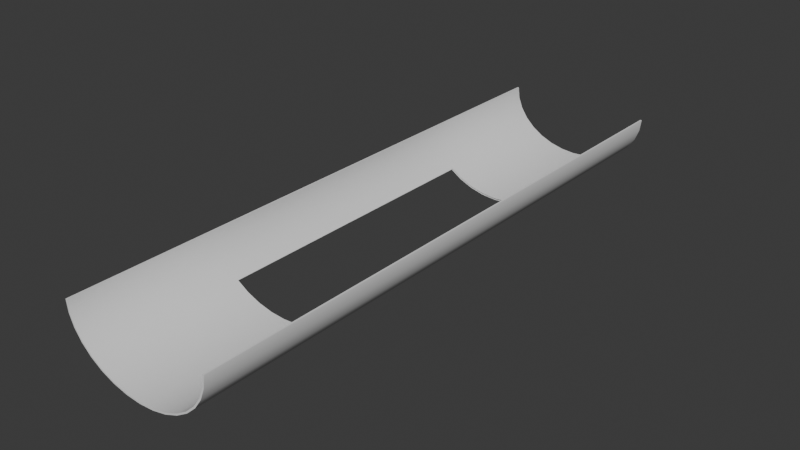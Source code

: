 # Source: halfpipeHole.blend  (saved by Blender 4.1.24; exported with 4.5.12 LTS)
import bpy
from mathutils import Matrix  # noqa: F401  (used for matrix-valued properties, if any)

bpy.ops.wm.read_factory_settings(use_empty=True)
scene = bpy.context.scene
scene.name = 'Scene'

# ---- collections
col_collection = bpy.data.collections.new('Collection'); scene.collection.children.link(col_collection)

# ---- world
world_world = bpy.data.worlds.new('World'); scene.world = world_world
world_world.use_nodes = True; world_world.node_tree.nodes.clear()
_N = world_world.node_tree.nodes; _L = world_world.node_tree.links
n0 = _N.new('ShaderNodeOutputWorld'); n0.name = 'World Output'; n0.location = (300, 300)
n1 = _N.new('ShaderNodeBackground'); n1.name = 'Background'; n1.location = (10, 300)
n1.inputs[0].default_value = (0.05088, 0.05088, 0.05088, 1.0)
_L.new(n1.outputs[0], n0.inputs[0])
n0.is_active_output = True
world_world.color = (0.05088, 0.05088, 0.05088)
world_world.use_sun_shadow = False
world_world.sun_shadow_jitter_overblur = 0.0

# ---- meshes
me_cylinder = bpy.data.meshes.new('Cylinder')
me_cylinder.from_pydata([(1.0, 0.0, -1.0), (1.0, 0.0, 1.0), (0.9808, -0.1951, -1.0), (0.9808, -0.1951, 1.0), (0.9239, -0.3827, -1.0), (0.9239, -0.3827, 1.0), (0.8315, -0.5556, -1.0), (0.8315, -0.5556, 1.0), (0.7071, -0.7071, -1.0), (0.7071, -0.7071, 1.0), (0.5556, -0.8315, -1.0), (0.5556, -0.8315, 1.0), (0.3827, -0.9239, -1.0), (0.3827, -0.9239, 1.0), (0.1951, -0.9808, -1.0), (0.1951, -0.9808, 1.0), (0.0, -1.0, -1.0), (0.9808, 0.004776, -1.0), (0.0, -1.0, 1.0), (0.9808, 0.004776, 1.0), (-0.1951, -0.9808, -1.0), (0.9619, -0.1864, -1.0), (0.9619, -0.1864, 1.0), (-0.1951, -0.9808, 1.0), (-0.3827, -0.9239, -1.0), (0.9061, -0.3703, -1.0), (0.9061, -0.3703, 1.0), (-0.3827, -0.9239, 1.0), (0.8155, -0.5397, -1.0), (-0.5556, -0.8315, -1.0), (-0.5556, -0.8315, 1.0), (0.8155, -0.5397, 1.0), (-0.7071, -0.7071, -1.0), (0.6935, -0.6882, -1.0), (-0.7071, -0.7071, 1.0), (0.6935, -0.6882, 1.0), (0.5449, -0.8101, -1.0), (-0.8315, -0.5556, -1.0), (0.5449, -0.8101, 1.0), (-0.8315, -0.5556, 1.0), (-0.9239, -0.3827, -1.0), (0.3753, -0.9006, -1.0), (-0.9239, -0.3827, 1.0), (0.3753, -0.9006, 1.0), (-0.9808, -0.1951, -1.0), (0.1913, -0.9564, -1.0), (-0.9808, -0.1951, 1.0), (0.1913, -0.9564, 1.0), (-1.0, 0.0, -1.0), (0.0, -0.9752, -1.0), (0.0, -0.9752, 1.0), (-1.0, 0.0, 1.0), (-0.1913, -0.9564, -1.0), (0.9992, 0.008225, 1.0), (0.9992, 0.008225, -1.0), (-0.1913, -0.9564, 1.0), (-0.3753, -0.9006, -1.0), (-0.9992, 0.008225, 1.0), (-0.9992, 0.008225, -1.0), (-0.3753, -0.9006, 1.0), (-0.5449, -0.8101, -1.0), (-0.5449, -0.8101, 1.0), (-0.6935, -0.6882, -1.0), (-0.6935, -0.6882, 1.0), (-0.8155, -0.5397, -1.0), (-0.8155, -0.5397, 1.0), (-0.9061, -0.3703, -1.0), (-0.9061, -0.3703, 1.0), (-0.9619, -0.1864, -1.0), (-0.9619, -0.1864, 1.0), (-0.9808, 0.004776, -1.0), (-0.9808, 0.004776, 1.0), (-0.9804, 0.008225, -1.0), (0.9804, 0.008225, -1.0), (-0.9804, 0.008225, 1.0), (0.9804, 0.008225, 1.0), (1.0, 0.0, 0.0), (0.9808, 0.004776, 0.0), (0.9808, -0.1951, 0.0), (0.9239, -0.3827, 0.0), (0.8315, -0.5556, 0.0), (-0.8155, -0.5397, 0.0), (-0.9061, -0.3703, 0.0), (0.7071, -0.7071, 0.0), (-0.9239, -0.3827, 0.0), (-0.9808, -0.1951, 0.0), (-0.9619, -0.1864, 0.0), (0.9619, -0.1864, 0.0), (0.8155, -0.5397, 0.0), (0.9061, -0.3703, 0.0), (-1.0, 0.0, 0.0), (-0.9808, 0.004776, 0.0), (-0.7071, -0.7071, 0.0), (-0.9804, 0.008225, 0.0), (0.9992, 0.008225, 0.0), (0.6935, -0.6882, 0.0), (0.9804, 0.008225, 0.0), (-0.9992, 0.008225, 0.0), (-0.8315, -0.5556, 0.0), (-0.6935, -0.6882, 0.0), (1.0, 0.0, 0.5), (0.9808, 0.004776, 0.5), (0.9808, -0.1951, 0.5), (0.9239, -0.3827, 0.5), (-0.3827, -0.9239, 0.5), (0.8315, -0.5556, 0.5), (0.1913, -0.9564, 0.5), (-0.8155, -0.5397, 0.5), (-0.9061, -0.3703, 0.5), (-0.1951, -0.9808, 0.5), (0.7071, -0.7071, 0.5), (-0.9239, -0.3827, 0.5), (-0.9808, -0.1951, 0.5), (-0.9619, -0.1864, 0.5), (0.9619, -0.1864, 0.5), (0.8155, -0.5397, 0.5), (0.9061, -0.3703, 0.5), (-0.5556, -0.8315, 0.5), (-1.0, 0.0, 0.5), (0.0, -0.9752, 0.5), (0.5556, -0.8315, 0.5), (-0.9808, 0.004776, 0.5), (-0.1913, -0.9564, 0.5), (0.3827, -0.9239, 0.5), (-0.7071, -0.7071, 0.5), (0.3753, -0.9006, 0.5), (-0.9804, 0.008225, 0.5), (0.6935, -0.6882, 0.5), (0.1951, -0.9808, 0.5), (0.9804, 0.008225, 0.5), (0.0, -1.0, 0.5), (-0.5449, -0.8101, 0.5), (0.5449, -0.8101, 0.5), (-0.3753, -0.9006, 0.5), (-0.8315, -0.5556, 0.5), (-0.6935, -0.6882, 0.5), (0.9992, 0.008225, 0.5), (-0.9992, 0.008225, 0.5), (0.9992, 0.008225, -0.5), (-0.9992, 0.008225, -0.5), (1.0, 0.0, -0.5), (0.9808, 0.004776, -0.5), (0.9808, -0.1951, -0.5), (0.9239, -0.3827, -0.5), (-0.3827, -0.9239, -0.5), (0.8315, -0.5556, -0.5), (0.1913, -0.9564, -0.5), (-0.8155, -0.5397, -0.5), (-0.9061, -0.3703, -0.5), (-0.1951, -0.9808, -0.5), (0.7071, -0.7071, -0.5), (-0.9239, -0.3827, -0.5), (-0.9808, -0.1951, -0.5), (-0.9619, -0.1864, -0.5), (0.9619, -0.1864, -0.5), (0.8155, -0.5397, -0.5), (0.9061, -0.3703, -0.5), (-0.5556, -0.8315, -0.5), (-1.0, 0.0, -0.5), (0.0, -0.9752, -0.5), (0.5556, -0.8315, -0.5), (-0.9808, 0.004776, -0.5), (-0.1913, -0.9564, -0.5), (0.3827, -0.9239, -0.5), (-0.7071, -0.7071, -0.5), (0.3753, -0.9006, -0.5), (-0.9804, 0.008225, -0.5), (0.6935, -0.6882, -0.5), (0.1951, -0.9808, -0.5), (0.9804, 0.008225, -0.5), (0.0, -1.0, -0.5), (-0.5449, -0.8101, -0.5), (0.5449, -0.8101, -0.5), (-0.3753, -0.9006, -0.5), (-0.8315, -0.5556, -0.5), (-0.6935, -0.6882, -0.5)], [], [(140, 0, 54, 138), (100, 1, 3, 102), (102, 3, 5, 103), (103, 5, 7, 105), (105, 7, 9, 110), (110, 9, 11, 120), (120, 11, 13, 123), (123, 13, 15, 128), (128, 15, 18, 130), (130, 18, 23, 109), (109, 23, 27, 104), (104, 27, 30, 117), (117, 30, 34, 124), (124, 34, 39, 134), (134, 39, 42, 111), (111, 42, 46, 112), (112, 46, 51, 118), (118, 51, 57, 137), (57, 51, 46, 42, 39, 34, 30, 27, 23, 18, 15, 13, 11, 9, 7, 5, 3, 1, 53, 75, 19, 22, 26, 31, 35, 38, 43, 47, 50, 55, 59, 61, 63, 65, 67, 69, 71, 74), (73, 54, 0, 2, 4, 6, 8, 10, 12, 14, 16, 20, 24, 29, 32, 37, 40, 44, 48, 58, 72, 70, 68, 66, 64, 62, 60, 56, 52, 49, 45, 41, 36, 33, 28, 25, 21, 17), (137, 57, 74, 126), (169, 138, 54, 73), (101, 19, 75, 129), (141, 17, 21, 154), (156, 154, 21, 25), (155, 156, 25, 28), (115, 127, 35, 31), (167, 33, 36, 172), (165, 172, 36, 41), (146, 165, 41, 45), (106, 119, 50, 47), (119, 122, 55, 50), (173, 162, 52, 56), (171, 173, 56, 60), (171, 60, 62, 175), (107, 65, 63, 135), (108, 67, 65, 107), (148, 66, 68, 153), (121, 71, 69, 113), (166, 161, 70, 72), (126, 121, 91, 93), (161, 91, 86, 153), (108, 82, 86, 113), (148, 82, 81, 147), (147, 81, 99, 175), (155, 167, 95, 88), (115, 116, 89, 88), (116, 114, 87, 89), (101, 77, 87, 114), (141, 77, 96, 169), (129, 136, 94, 96), (139, 97, 93, 166), (158, 90, 97, 139), (152, 85, 90, 158), (151, 84, 85, 152), (174, 98, 84, 151), (164, 92, 98, 174), (145, 80, 83, 150), (143, 79, 80, 145), (142, 78, 79, 143), (140, 76, 78, 142), (100, 76, 94, 136), (1, 100, 136, 53), (75, 53, 136, 129), (19, 101, 114, 22), (26, 22, 114, 116), (31, 26, 116, 115), (35, 127, 132, 38), (43, 38, 132, 125), (47, 43, 125, 106), (59, 55, 122, 133), (61, 59, 133, 131), (61, 131, 135, 63), (67, 108, 113, 69), (74, 71, 121, 126), (91, 121, 113, 86), (82, 108, 107, 81), (81, 107, 135, 99), (88, 95, 127, 115), (77, 101, 129, 96), (97, 137, 126, 93), (90, 118, 137, 97), (85, 112, 118, 90), (84, 111, 112, 85), (98, 134, 111, 84), (92, 124, 134, 98), (80, 105, 110, 83), (79, 103, 105, 80), (78, 102, 103, 79), (76, 100, 102, 78), (0, 140, 142, 2), (2, 142, 143, 4), (4, 143, 145, 6), (6, 145, 150, 8), (8, 150, 160, 10), (10, 160, 163, 12), (12, 163, 168, 14), (14, 168, 170, 16), (16, 170, 149, 20), (20, 149, 144, 24), (24, 144, 157, 29), (29, 157, 164, 32), (32, 164, 174, 37), (37, 174, 151, 40), (40, 151, 152, 44), (44, 152, 158, 48), (48, 158, 139, 58), (58, 139, 166, 72), (17, 141, 169, 73), (28, 33, 167, 155), (45, 49, 159, 146), (49, 52, 162, 159), (64, 147, 175, 62), (66, 148, 147, 64), (70, 161, 153, 68), (93, 91, 161, 166), (82, 148, 153, 86), (88, 89, 156, 155), (89, 87, 154, 156), (77, 141, 154, 87), (96, 94, 138, 169), (76, 140, 138, 94)])
me_cylinder.polygons.foreach_set('use_smooth', [True] * 122)
_k = set([(0, 2), (0, 54), (1, 3), (1, 53), (2, 4), (3, 5), (4, 6), (5, 7), (6, 8), (7, 9), (8, 10), (9, 11), (10, 12), (11, 13), (12, 14), (13, 15), (14, 16), (15, 18), (16, 20), (17, 21), (17, 73), (18, 23), (19, 22), (19, 75), (20, 24), (21, 25), (22, 26), (23, 27), (24, 29), (25, 28), (26, 31), (27, 30), (28, 33), (29, 32), (30, 34), (31, 35), (32, 37), (33, 36), (34, 39), (35, 38), (36, 41), (37, 40), (38, 43), (39, 42), (40, 44), (41, 45), (42, 46), (43, 47), (44, 48), (45, 49), (46, 51), (47, 50), (48, 58), (49, 52), (50, 55), (51, 57), (52, 56), (53, 75), (53, 136), (54, 73), (54, 138), (55, 59), (56, 60), (57, 74), (57, 137), (58, 72), (58, 139), (59, 61), (60, 62), (61, 63), (62, 64), (63, 65), (64, 66), (65, 67), (66, 68), (67, 69), (68, 70), (69, 71), (70, 72), (71, 74), (72, 166), (73, 169), (74, 126), (75, 129), (93, 126), (93, 166), (94, 136), (94, 138), (96, 129), (96, 169), (97, 137), (97, 139)])
me_cylinder.attributes.new('sharp_edge', 'BOOLEAN', 'EDGE').data.foreach_set('value', [ (min(e.vertices), max(e.vertices)) in _k for e in me_cylinder.edges])
_uv = me_cylinder.uv_layers.new(name='UVMap')
_uv.uv.foreach_set('vector', [0.75, 0.625, 0.75, 0.5, 0.7513, 0.5, 0.7513, 0.625, 0.75, 0.875, 0.75, 1.0, 0.7188, 1.0, 0.7188, 0.875, 0.7188, 0.875, 0.7188, 1.0, 0.6875, 1.0, 0.6875, 0.875, 0.6875, 0.875, 0.6875, 1.0, 0.6562, 1.0, 0.6562, 0.875, 0.6562, 0.875, 0.6562, 1.0, 0.625, 1.0, 0.625, 0.875, 0.625, 0.875, 0.625, 1.0, 0.5938, 1.0, 0.5938, 0.875, 0.5938, 0.875, 0.5938, 1.0, 0.5625, 1.0, 0.5625, 0.875, 0.5625, 0.875, 0.5625, 1.0, 0.5312, 1.0, 0.5312, 0.875, 0.5312, 0.875, 0.5312, 1.0, 0.5, 1.0, 0.5, 0.875, 0.5, 0.875, 0.5, 1.0, 0.4688, 1.0, 0.4688, 0.875, 0.4688, 0.875, 0.4688, 1.0, 0.4375, 1.0, 0.4375, 0.875, 0.4375, 0.875, 0.4375, 1.0, 0.4062, 1.0, 0.4062, 0.875, 0.4062, 0.875, 0.4062, 1.0, 0.375, 1.0, 0.375, 0.875, 0.375, 0.875, 0.375, 1.0, 0.3438, 1.0, 0.3438, 0.875, 0.3438, 0.875, 0.3438, 1.0, 0.3125, 1.0, 0.3125, 0.875, 0.3125, 0.875, 0.3125, 1.0, 0.2812, 1.0, 0.2812, 0.875, 0.2812, 0.875, 0.2812, 1.0, 0.25, 1.0, 0.25, 0.875, 0.25, 0.875, 0.25, 1.0, 0.2487, 1.0, 0.2487, 0.875, 0.01019, 0.252, 0.01, 0.25, 0.01461, 0.2032, 0.02827, 0.1582, 0.05045, 0.1167, 0.08029, 0.08029, 0.1167, 0.05045, 0.1582, 0.02827, 0.2032, 0.01461, 0.25, 0.01, 0.2968, 0.01461, 0.3418, 0.02827, 0.3833, 0.05045, 0.4197, 0.08029, 0.4496, 0.1167, 0.4717, 0.1582, 0.4854, 0.2032, 0.49, 0.25, 0.4898, 0.252, 0.4853, 0.252, 0.4854, 0.2511, 0.4809, 0.2053, 0.4675, 0.1611, 0.4457, 0.1205, 0.4164, 0.08483, 0.3808, 0.05558, 0.3401, 0.03385, 0.2959, 0.02047, 0.25, 0.01595, 0.2041, 0.02047, 0.1599, 0.03385, 0.1192, 0.05558, 0.08356, 0.08483, 0.05428, 0.1205, 0.03253, 0.1611, 0.01914, 0.2053, 0.01462, 0.2511, 0.0147, 0.252, 0.9853, 0.252, 0.9898, 0.252, 0.99, 0.25, 0.9854, 0.2032, 0.9717, 0.1582, 0.9496, 0.1167, 0.9197, 0.08029, 0.8833, 0.05045, 0.8418, 0.02827, 0.7968, 0.01461, 0.75, 0.01, 0.7032, 0.01461, 0.6582, 0.02827, 0.6167, 0.05045, 0.5803, 0.08029, 0.5504, 0.1167, 0.5283, 0.1582, 0.5146, 0.2032, 0.51, 0.25, 0.5102, 0.252, 0.5147, 0.252, 0.5146, 0.2511, 0.5191, 0.2053, 0.5325, 0.1611, 0.5543, 0.1205, 0.5836, 0.08483, 0.6192, 0.05558, 0.6599, 0.03385, 0.7041, 0.02047, 0.75, 0.01595, 0.7959, 0.02047, 0.8401, 0.03385, 0.8808, 0.05558, 0.9164, 0.08483, 0.9457, 0.1205, 0.9675, 0.1611, 0.9809, 0.2053, 0.9854, 0.2511, 0.1402, 0.5, 0.1402, 0.5, 0.1422, 0.5, 0.1422, 0.5, 0.3578, 0.5, 0.3598, 0.5, 0.3598, 0.5, 0.3578, 0.5, 0.75, 0.875, 0.75, 1.0, 0.7506, 1.0, 0.7506, 0.875, 0.75, 0.625, 0.75, 0.5, 0.7188, 0.5, 0.7188, 0.625, 0.6875, 0.625, 0.7188, 0.625, 0.7188, 0.5, 0.6875, 0.5, 0.6562, 0.625, 0.6875, 0.625, 0.6875, 0.5, 0.6562, 0.5, 0.6562, 0.875, 0.625, 0.875, 0.625, 1.0, 0.6562, 1.0, 0.625, 0.625, 0.625, 0.5, 0.5938, 0.5, 0.5938, 0.625, 0.5625, 0.625, 0.5938, 0.625, 0.5938, 0.5, 0.5625, 0.5, 0.5312, 0.625, 0.5625, 0.625, 0.5625, 0.5, 0.5312, 0.5, 0.5312, 0.875, 0.5, 0.875, 0.5, 1.0, 0.5312, 1.0, 0.5, 0.875, 0.4688, 0.875, 0.4688, 1.0, 0.5, 1.0, 0.4375, 0.625, 0.4688, 0.625, 0.4688, 0.5, 0.4375, 0.5, 0.4062, 0.625, 0.4375, 0.625, 0.4375, 0.5, 0.4062, 0.5, 0.4062, 0.625, 0.4062, 0.5, 0.375, 0.5, 0.375, 0.625, 0.3438, 0.875, 0.3438, 1.0, 0.375, 1.0, 0.375, 0.875, 0.3125, 0.875, 0.3125, 1.0, 0.3438, 1.0, 0.3438, 0.875, 0.3125, 0.625, 0.3125, 0.5, 0.2812, 0.5, 0.2812, 0.625, 0.25, 0.875, 0.25, 1.0, 0.2812, 1.0, 0.2812, 0.875, 0.2494, 0.625, 0.25, 0.625, 0.25, 0.5, 0.2494, 0.5, 0.2494, 0.875, 0.25, 0.875, 0.25, 0.75, 0.2494, 0.75, 0.25, 0.625, 0.25, 0.75, 0.2812, 0.75, 0.2812, 0.625, 0.3125, 0.875, 0.3125, 0.75, 0.2812, 0.75, 0.2812, 0.875, 0.3125, 0.625, 0.3125, 0.75, 0.3438, 0.75, 0.3438, 0.625, 0.3438, 0.625, 0.3438, 0.75, 0.375, 0.75, 0.375, 0.625, 0.6562, 0.625, 0.625, 0.625, 0.625, 0.75, 0.6562, 0.75, 0.6562, 0.875, 0.6875, 0.875, 0.6875, 0.75, 0.6562, 0.75, 0.6875, 0.875, 0.7188, 0.875, 0.7188, 0.75, 0.6875, 0.75, 0.75, 0.875, 0.75, 0.75, 0.7188, 0.75, 0.7188, 0.875, 0.75, 0.625, 0.75, 0.75, 0.7506, 0.75, 0.7506, 0.625, 0.3578, 0.5, 0.3598, 0.5, 0.3598, 0.5, 0.3578, 0.5, 0.1402, 0.5, 0.1402, 0.5, 0.1422, 0.5, 0.1422, 0.5, 0.25, 0.625, 0.25, 0.75, 0.2487, 0.75, 0.2487, 0.625, 0.2812, 0.625, 0.2812, 0.75, 0.25, 0.75, 0.25, 0.625, 0.3125, 0.625, 0.3125, 0.75, 0.2812, 0.75, 0.2812, 0.625, 0.3438, 0.625, 0.3438, 0.75, 0.3125, 0.75, 0.3125, 0.625, 0.375, 0.625, 0.375, 0.75, 0.3438, 0.75, 0.3438, 0.625, 0.6562, 0.625, 0.6562, 0.75, 0.625, 0.75, 0.625, 0.625, 0.6875, 0.625, 0.6875, 0.75, 0.6562, 0.75, 0.6562, 0.625, 0.7188, 0.625, 0.7188, 0.75, 0.6875, 0.75, 0.6875, 0.625, 0.75, 0.625, 0.75, 0.75, 0.7188, 0.75, 0.7188, 0.625, 0.75, 0.875, 0.75, 0.75, 0.7513, 0.75, 0.7513, 0.875, 0.75, 1.0, 0.75, 0.875, 0.7513, 0.875, 0.7513, 1.0, 0.3578, 0.5, 0.3598, 0.5, 0.3598, 0.5, 0.3578, 0.5, 0.75, 1.0, 0.75, 0.875, 0.7188, 0.875, 0.7188, 1.0, 0.6875, 1.0, 0.7188, 1.0, 0.7188, 0.875, 0.6875, 0.875, 0.6562, 1.0, 0.6875, 1.0, 0.6875, 0.875, 0.6562, 0.875, 0.625, 1.0, 0.625, 0.875, 0.5938, 0.875, 0.5938, 1.0, 0.5625, 1.0, 0.5938, 1.0, 0.5938, 0.875, 0.5625, 0.875, 0.5312, 1.0, 0.5625, 1.0, 0.5625, 0.875, 0.5312, 0.875, 0.4375, 1.0, 0.4688, 1.0, 0.4688, 0.875, 0.4375, 0.875, 0.4062, 1.0, 0.4375, 1.0, 0.4375, 0.875, 0.4062, 0.875, 0.4062, 1.0, 0.4062, 0.875, 0.375, 0.875, 0.375, 1.0, 0.3125, 1.0, 0.3125, 0.875, 0.2812, 0.875, 0.2812, 1.0, 0.2494, 1.0, 0.25, 1.0, 0.25, 0.875, 0.2494, 0.875, 0.25, 0.75, 0.25, 0.875, 0.2812, 0.875, 0.2812, 0.75, 0.3125, 0.75, 0.3125, 0.875, 0.3438, 0.875, 0.3438, 0.75, 0.3438, 0.75, 0.3438, 0.875, 0.375, 0.875, 0.375, 0.75, 0.6562, 0.75, 0.625, 0.75, 0.625, 0.875, 0.6562, 0.875, 0.75, 0.75, 0.75, 0.875, 0.7506, 0.875, 0.7506, 0.75, 0.1402, 0.5, 0.1402, 0.5, 0.1422, 0.5, 0.1422, 0.5, 0.25, 0.75, 0.25, 0.875, 0.2487, 0.875, 0.2487, 0.75, 0.2812, 0.75, 0.2812, 0.875, 0.25, 0.875, 0.25, 0.75, 0.3125, 0.75, 0.3125, 0.875, 0.2812, 0.875, 0.2812, 0.75, 0.3438, 0.75, 0.3438, 0.875, 0.3125, 0.875, 0.3125, 0.75, 0.375, 0.75, 0.375, 0.875, 0.3438, 0.875, 0.3438, 0.75, 0.6562, 0.75, 0.6562, 0.875, 0.625, 0.875, 0.625, 0.75, 0.6875, 0.75, 0.6875, 0.875, 0.6562, 0.875, 0.6562, 0.75, 0.7188, 0.75, 0.7188, 0.875, 0.6875, 0.875, 0.6875, 0.75, 0.75, 0.75, 0.75, 0.875, 0.7188, 0.875, 0.7188, 0.75, 0.75, 0.5, 0.75, 0.625, 0.7188, 0.625, 0.7188, 0.5, 0.7188, 0.5, 0.7188, 0.625, 0.6875, 0.625, 0.6875, 0.5, 0.6875, 0.5, 0.6875, 0.625, 0.6562, 0.625, 0.6562, 0.5, 0.6562, 0.5, 0.6562, 0.625, 0.625, 0.625, 0.625, 0.5, 0.625, 0.5, 0.625, 0.625, 0.5938, 0.625, 0.5938, 0.5, 0.5938, 0.5, 0.5938, 0.625, 0.5625, 0.625, 0.5625, 0.5, 0.5625, 0.5, 0.5625, 0.625, 0.5312, 0.625, 0.5312, 0.5, 0.5312, 0.5, 0.5312, 0.625, 0.5, 0.625, 0.5, 0.5, 0.5, 0.5, 0.5, 0.625, 0.4688, 0.625, 0.4688, 0.5, 0.4688, 0.5, 0.4688, 0.625, 0.4375, 0.625, 0.4375, 0.5, 0.4375, 0.5, 0.4375, 0.625, 0.4062, 0.625, 0.4062, 0.5, 0.4062, 0.5, 0.4062, 0.625, 0.375, 0.625, 0.375, 0.5, 0.375, 0.5, 0.375, 0.625, 0.3438, 0.625, 0.3438, 0.5, 0.3438, 0.5, 0.3438, 0.625, 0.3125, 0.625, 0.3125, 0.5, 0.3125, 0.5, 0.3125, 0.625, 0.2812, 0.625, 0.2812, 0.5, 0.2812, 0.5, 0.2812, 0.625, 0.25, 0.625, 0.25, 0.5, 0.25, 0.5, 0.25, 0.625, 0.2487, 0.625, 0.2487, 0.5, 0.1402, 0.5, 0.1402, 0.5, 0.1422, 0.5, 0.1422, 0.5, 0.75, 0.5, 0.75, 0.625, 0.7506, 0.625, 0.7506, 0.5, 0.6562, 0.5, 0.625, 0.5, 0.625, 0.625, 0.6562, 0.625, 0.5312, 0.5, 0.5, 0.5, 0.5, 0.625, 0.5312, 0.625, 0.5, 0.5, 0.4688, 0.5, 0.4688, 0.625, 0.5, 0.625, 0.3438, 0.5, 0.3438, 0.625, 0.375, 0.625, 0.375, 0.5, 0.3125, 0.5, 0.3125, 0.625, 0.3438, 0.625, 0.3438, 0.5, 0.25, 0.5, 0.25, 0.625, 0.2812, 0.625, 0.2812, 0.5, 0.2494, 0.75, 0.25, 0.75, 0.25, 0.625, 0.2494, 0.625, 0.3125, 0.75, 0.3125, 0.625, 0.2812, 0.625, 0.2812, 0.75, 0.6562, 0.75, 0.6875, 0.75, 0.6875, 0.625, 0.6562, 0.625, 0.6875, 0.75, 0.7188, 0.75, 0.7188, 0.625, 0.6875, 0.625, 0.75, 0.75, 0.75, 0.625, 0.7188, 0.625, 0.7188, 0.75, 0.3578, 0.5, 0.3598, 0.5, 0.3598, 0.5, 0.3578, 0.5, 0.75, 0.75, 0.75, 0.625, 0.7513, 0.625, 0.7513, 0.75])
me_cylinder.update()

# ---- objects
ob_cylinder = bpy.data.objects.new('Cylinder', me_cylinder)

# ---- transforms, parenting, visibility, modifiers, constraints
ob_cylinder.location = (0.0, 0.0, 10.17)
ob_cylinder.rotation_euler = (1.571, 0.0, 0.0)
ob_cylinder.scale = (13.0, 10.0, 50.0)

# ---- collection membership
col_collection.objects.link(ob_cylinder)

# ---- scene / render settings (as saved in the file)
scene.frame_start = 1; scene.frame_end = 250; scene.frame_set(1)
scene.render.engine = 'BLENDER_EEVEE_NEXT'
scene.cycles.sampling_pattern = 'TABULATED_SOBOL'
scene.eevee.ray_tracing_options.trace_max_roughness = 0.0
bpy.context.view_layer.update()

# ---- added for rendering (the .blend has no active camera and no usable light): camera, sun
cam_auto = bpy.data.cameras.new('AutoCamera')
cam_auto.lens = 50.0
cam_auto.sensor_width = 36.0
cam_auto.clip_end = 1685.72
ob_auto_camera = bpy.data.objects.new('AutoCamera', cam_auto)
scene.collection.objects.link(ob_auto_camera)
ob_auto_camera.location = (96.0526, -115.263, 82.0527)
ob_auto_camera.rotation_euler = (1.09748, -7.21219e-08, 0.694738)
scene.camera = ob_auto_camera
light_auto_sun = bpy.data.lights.new('AutoSun', 'SUN')
light_auto_sun.energy = 3.0
light_auto_sun.angle = 0.0523599
ob_auto_sun = bpy.data.objects.new('AutoSun', light_auto_sun)
scene.collection.objects.link(ob_auto_sun)
ob_auto_sun.rotation_euler = (0.872665, 0.174533, 0.523599)
bpy.context.view_layer.update()
